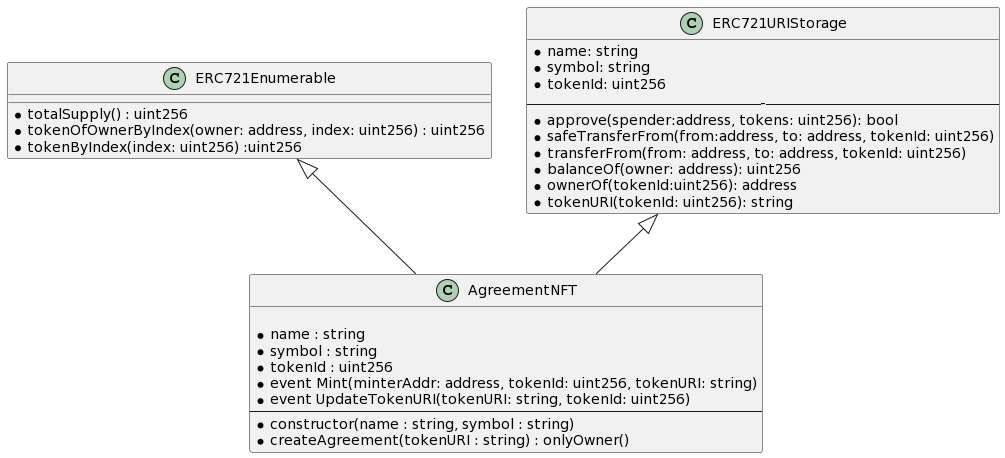

The diagram above was rendered by PlantUML. Its source (embedded in the PNG):
@startuml
class ERC721Enumerable{
*totalSupply() : uint256
*tokenOfOwnerByIndex(owner: address, index: uint256) : uint256
*tokenByIndex(index: uint256) :uint256
}

class ERC721URIStorage{
*name: string
*symbol: string
*tokenId: uint256
-----
*approve(spender:address, tokens: uint256): bool
*safeTransferFrom(from:address, to: address, tokenId: uint256)
*transferFrom(from: address, to: address, tokenId: uint256)
*balanceOf(owner: address): uint256
*ownerOf(tokenId:uint256): address
*tokenURI(tokenId: uint256): string
}

class AgreementNFT{

*name : string
*symbol : string
*tokenId : uint256
* event Mint(minterAddr: address, tokenId: uint256, tokenURI: string)
* event UpdateTokenURI(tokenURI: string, tokenId: uint256)
--
*constructor(name : string, symbol : string)
*createAgreement(tokenURI : string) : onlyOwner()
}





ERC721URIStorage<|-- AgreementNFT
ERC721Enumerable<|-- AgreementNFT
@enduml